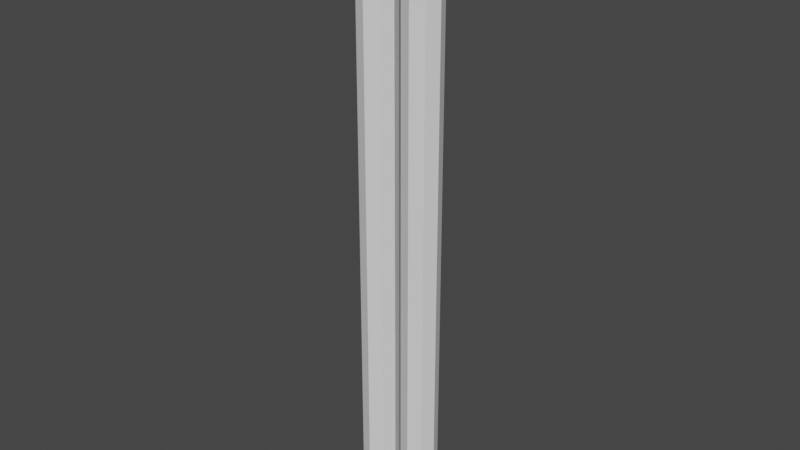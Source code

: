 # Source: piping_energy.blend  (saved by Blender 3.1.7; exported with 4.5.12 LTS)
import bpy
from mathutils import Matrix  # noqa: F401  (used for matrix-valued properties, if any)

bpy.ops.wm.read_factory_settings(use_empty=True)
scene = bpy.context.scene
scene.name = 'Scene'

# ---- collections
col_collection = bpy.data.collections.new('Collection'); scene.collection.children.link(col_collection)

# ---- world
world_world = bpy.data.worlds.new('World'); scene.world = world_world
world_world.use_nodes = True; world_world.node_tree.nodes.clear()
_N = world_world.node_tree.nodes; _L = world_world.node_tree.links
n0 = _N.new('ShaderNodeOutputWorld'); n0.name = 'World Output'; n0.location = (300, 300)
n1 = _N.new('ShaderNodeBackground'); n1.name = 'Background'; n1.location = (10, 300)
n1.inputs[0].default_value = (0.05088, 0.05088, 0.05088, 1.0)
_L.new(n1.outputs[0], n0.inputs[0])
n0.is_active_output = True
world_world.color = (0.05088, 0.05088, 0.05088)
world_world.use_sun_shadow = False
world_world.sun_shadow_jitter_overblur = 0.0

# ---- meshes
me_cylinder = bpy.data.meshes.new('Cylinder')
me_cylinder.from_pydata([(0.0, 0.3, -5.0), (0.0, 0.3, 5.0), (0.2121, 0.2121, -5.0), (0.2121, 0.2121, 5.0), (0.3, -1.311e-08, -5.0), (0.3, -1.311e-08, 5.0), (0.2121, -0.2121, -5.0), (0.2121, -0.2121, 5.0), (-2.623e-08, -0.3, -5.0), (-2.623e-08, -0.3, 5.0), (-0.2121, -0.2121, -5.0), (-0.2121, -0.2121, 5.0), (-0.3, 3.577e-09, -5.0), (-0.3, 3.577e-09, 5.0), (-0.2121, 0.2121, -5.0), (-0.2121, 0.2121, 5.0)], [], [(0, 1, 3, 2), (2, 3, 5, 4), (4, 5, 7, 6), (6, 7, 9, 8), (8, 9, 11, 10), (10, 11, 13, 12), (3, 1, 15, 13, 11, 9, 7, 5), (12, 13, 15, 14), (14, 15, 1, 0), (0, 2, 4, 6, 8, 10, 12, 14)])
_uv = me_cylinder.uv_layers.new(name='UVMap')
_uv.uv.foreach_set('vector', [1.0, 0.5, 1.0, 1.0, 0.875, 1.0, 0.875, 0.5, 0.875, 0.5, 0.875, 1.0, 0.75, 1.0, 0.75, 0.5, 0.75, 0.5, 0.75, 1.0, 0.625, 1.0, 0.625, 0.5, 0.625, 0.5, 0.625, 1.0, 0.5, 1.0, 0.5, 0.5, 0.5, 0.5, 0.5, 1.0, 0.375, 1.0, 0.375, 0.5, 0.375, 0.5, 0.375, 1.0, 0.25, 1.0, 0.25, 0.5, 0.4197, 0.4197, 0.25, 0.49, 0.08029, 0.4197, 0.01, 0.25, 0.08029, 0.08029, 0.25, 0.01, 0.4197, 0.08029, 0.49, 0.25, 0.25, 0.5, 0.25, 1.0, 0.125, 1.0, 0.125, 0.5, 0.125, 0.5, 0.125, 1.0, 0.0, 1.0, 0.0, 0.5, 0.75, 0.49, 0.9197, 0.4197, 0.99, 0.25, 0.9197, 0.08029, 0.75, 0.01, 0.5803, 0.08029, 0.51, 0.25, 0.5803, 0.4197])
me_cylinder.use_remesh_fix_poles = True
me_cylinder.use_remesh_preserve_attributes = False
me_cylinder.update()
me_cylinder_001 = bpy.data.meshes.new('Cylinder.001')
me_cylinder_001.from_pydata([(0.0, 0.3, -5.0), (0.0, 0.3, 5.0), (0.2121, 0.2121, -5.0), (0.2121, 0.2121, 5.0), (0.3, -1.311e-08, -5.0), (0.3, -1.311e-08, 5.0), (0.2121, -0.2121, -5.0), (0.2121, -0.2121, 5.0), (-2.623e-08, -0.3, -5.0), (-2.623e-08, -0.3, 5.0), (-0.2121, -0.2121, -5.0), (-0.2121, -0.2121, 5.0), (-0.3, 3.577e-09, -5.0), (-0.3, 3.577e-09, 5.0), (-0.2121, 0.2121, -5.0), (-0.2121, 0.2121, 5.0)], [], [(0, 1, 3, 2), (2, 3, 5, 4), (4, 5, 7, 6), (6, 7, 9, 8), (8, 9, 11, 10), (10, 11, 13, 12), (3, 1, 15, 13, 11, 9, 7, 5), (12, 13, 15, 14), (14, 15, 1, 0), (0, 2, 4, 6, 8, 10, 12, 14)])
_uv = me_cylinder_001.uv_layers.new(name='UVMap')
_uv.uv.foreach_set('vector', [1.0, 0.5, 1.0, 1.0, 0.875, 1.0, 0.875, 0.5, 0.875, 0.5, 0.875, 1.0, 0.75, 1.0, 0.75, 0.5, 0.75, 0.5, 0.75, 1.0, 0.625, 1.0, 0.625, 0.5, 0.625, 0.5, 0.625, 1.0, 0.5, 1.0, 0.5, 0.5, 0.5, 0.5, 0.5, 1.0, 0.375, 1.0, 0.375, 0.5, 0.375, 0.5, 0.375, 1.0, 0.25, 1.0, 0.25, 0.5, 0.4197, 0.4197, 0.25, 0.49, 0.08029, 0.4197, 0.01, 0.25, 0.08029, 0.08029, 0.25, 0.01, 0.4197, 0.08029, 0.49, 0.25, 0.25, 0.5, 0.25, 1.0, 0.125, 1.0, 0.125, 0.5, 0.125, 0.5, 0.125, 1.0, 0.0, 1.0, 0.0, 0.5, 0.75, 0.49, 0.9197, 0.4197, 0.99, 0.25, 0.9197, 0.08029, 0.75, 0.01, 0.5803, 0.08029, 0.51, 0.25, 0.5803, 0.4197])
me_cylinder_001.use_remesh_fix_poles = True
me_cylinder_001.use_remesh_preserve_attributes = False
me_cylinder_001.update()
arm_armature = bpy.data.armatures.new('Armature')  # bones are not reproduced

# ---- objects
ob_cylinder0 = bpy.data.objects.new('Cylinder0', me_cylinder)
ob_cylinder1 = bpy.data.objects.new('Cylinder1', me_cylinder_001)
ob_armature = bpy.data.objects.new('Armature', arm_armature)

# ---- transforms, parenting, visibility, modifiers, constraints
ob_cylinder0.parent = ob_armature
ob_cylinder0.matrix_parent_inverse = Matrix(((1.0, -0.0, 0.0, -0.0), (-0.0, 1.0, -0.0, 0.0), (0.0, -0.0, 1.0, 5.0), (-0.0, 0.0, -0.0, 1.0)))
ob_cylinder0.location = (0.4, 0.0, 0.0)
_vg = ob_cylinder0.vertex_groups.new(name='Bone')
for _i, _w in zip([0, 2, 4, 6, 8, 10, 12, 14], [0.9819, 0.9865, 0.9875, 0.9846, 0.9785, 0.9643, 0.93, 0.9683]): _vg.add([_i], _w, 'REPLACE')
_vg = ob_cylinder0.vertex_groups.new(name='Bone.001')
for _i, _w in zip([10, 12, 14], [0.01681, 0.06743, 0.009348]): _vg.add([_i], _w, 'REPLACE')
_vg = ob_cylinder0.vertex_groups.new(name='Bone.002')
_vg = ob_cylinder0.vertex_groups.new(name='Bone.003')
_vg = ob_cylinder0.vertex_groups.new(name='Bone.004')
_vg = ob_cylinder0.vertex_groups.new(name='Bone.005')
_vg = ob_cylinder0.vertex_groups.new(name='Bone.006')
_vg = ob_cylinder0.vertex_groups.new(name='Bone.007')
_vg = ob_cylinder0.vertex_groups.new(name='Bone.008')
_vg = ob_cylinder0.vertex_groups.new(name='Bone.009')
for _i, _w in zip([1, 3, 5, 7, 9, 11, 13, 15], [0.9978, 0.9976, 0.9975, 0.9978, 0.9981, 0.9985, 0.9985, 0.9982]): _vg.add([_i], _w, 'REPLACE')
_m = ob_cylinder0.modifiers.new('Armature', 'ARMATURE')
_m.object = ob_armature
ob_cylinder1.parent = ob_armature
ob_cylinder1.matrix_parent_inverse = Matrix(((1.0, -0.0, 0.0, -0.0), (-0.0, 1.0, -0.0, 0.0), (0.0, -0.0, 1.0, 5.0), (-0.0, 0.0, -0.0, 1.0)))
ob_cylinder1.location = (-0.4, 0.0, 0.0)
_vg = ob_cylinder1.vertex_groups.new(name='Bone')
for _i, _w in zip([0, 2, 4, 6, 8, 10, 12, 14], [0.9785, 0.9643, 0.93, 0.9683, 0.9819, 0.9865, 0.9875, 0.9846]): _vg.add([_i], _w, 'REPLACE')
_vg = ob_cylinder1.vertex_groups.new(name='Bone.001')
for _i, _w in zip([2, 4, 6], [0.01681, 0.06743, 0.009348]): _vg.add([_i], _w, 'REPLACE')
_vg = ob_cylinder1.vertex_groups.new(name='Bone.002')
_vg = ob_cylinder1.vertex_groups.new(name='Bone.003')
_vg = ob_cylinder1.vertex_groups.new(name='Bone.004')
_vg = ob_cylinder1.vertex_groups.new(name='Bone.005')
_vg = ob_cylinder1.vertex_groups.new(name='Bone.006')
_vg = ob_cylinder1.vertex_groups.new(name='Bone.007')
_vg = ob_cylinder1.vertex_groups.new(name='Bone.008')
_vg = ob_cylinder1.vertex_groups.new(name='Bone.009')
for _i, _w in zip([1, 3, 5, 7, 9, 11, 13, 15], [0.9981, 0.9985, 0.9985, 0.9982, 0.9978, 0.9976, 0.9975, 0.9978]): _vg.add([_i], _w, 'REPLACE')
_m = ob_cylinder1.modifiers.new('Armature', 'ARMATURE')
_m.object = ob_armature
ob_armature.location = (0.0, 0.0, 0.0)
ob_armature.scale = (10.0, 10.0, 10.0)

# ---- collection membership
col_collection.objects.link(ob_cylinder0)
col_collection.objects.link(ob_cylinder1)
col_collection.objects.link(ob_armature)

# ---- scene / render settings (as saved in the file)
scene.frame_start = 1; scene.frame_end = 250; scene.frame_set(1)
scene.render.engine = 'BLENDER_EEVEE_NEXT'
scene.cycles.sampling_pattern = 'TABULATED_SOBOL'
scene.cycles.use_light_tree = False
scene.view_settings.view_transform = 'Filmic'
bpy.context.view_layer.update()

# ---- added for rendering (the .blend has no active camera and no usable light): camera, sun
cam_auto = bpy.data.cameras.new('AutoCamera')
cam_auto.lens = 50.0
cam_auto.sensor_width = 36.0
cam_auto.clip_end = 1642.49
ob_auto_camera = bpy.data.objects.new('AutoCamera', cam_auto)
scene.collection.objects.link(ob_auto_camera)
ob_auto_camera.location = (93.5896, -112.307, 124.872)
ob_auto_camera.rotation_euler = (1.09748, -7.21219e-08, 0.694738)
scene.camera = ob_auto_camera
light_auto_sun = bpy.data.lights.new('AutoSun', 'SUN')
light_auto_sun.energy = 3.0
light_auto_sun.angle = 0.0523599
ob_auto_sun = bpy.data.objects.new('AutoSun', light_auto_sun)
scene.collection.objects.link(ob_auto_sun)
ob_auto_sun.rotation_euler = (0.872665, 0.174533, 0.523599)
bpy.context.view_layer.update()
